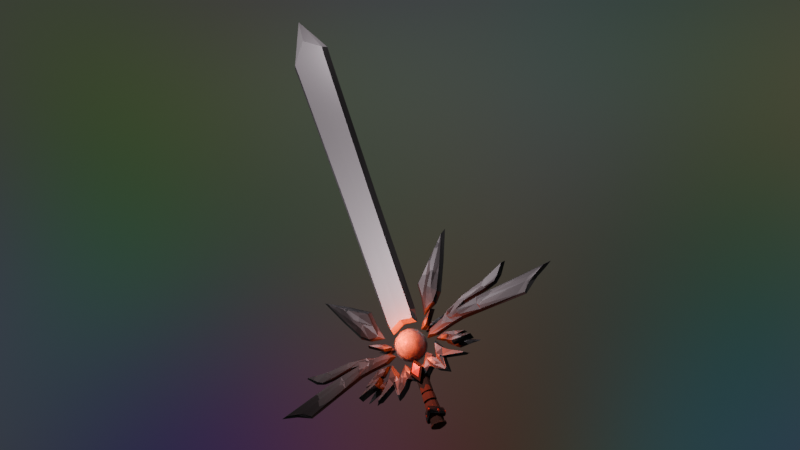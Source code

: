 # Source: sword.blend  (saved by Blender 4.4.32; exported with 4.5.12 LTS)
import bpy
from mathutils import Matrix  # noqa: F401  (used for matrix-valued properties, if any)

bpy.ops.wm.read_factory_settings(use_empty=True)
scene = bpy.context.scene
scene.name = 'Scene'

# ---- collections
col_collection = bpy.data.collections.new('Collection'); scene.collection.children.link(col_collection)

# ---- materials (node trees are filled in below, after node groups)
mat_base = bpy.data.materials.new('base')
mat_material_004 = bpy.data.materials.new('Material.004')
mat_material_005 = bpy.data.materials.new('Material.005')
mat_material_003 = bpy.data.materials.new('Material.003')
mat_material_001 = bpy.data.materials.new('Material.001')
mat_sword = bpy.data.materials.new('sword')
mat_smoke_domain_material = bpy.data.materials.new('Smoke Domain Material')

# ---- material node trees
mat_base.use_nodes = True; mat_base.node_tree.nodes.clear()
_N = mat_base.node_tree.nodes; _L = mat_base.node_tree.links
n0 = _N.new('ShaderNodeBsdfPrincipled'); n0.name = 'Principled BSDF'; n0.location = (10, 300)
n0.inputs[0].default_value = (0.09355, 0.03503, 0.02323, 1.0)
n0.inputs[1].default_value = 0.4273
n0.inputs[2].default_value = 1.0
n1 = _N.new('ShaderNodeOutputMaterial'); n1.name = 'Material Output'; n1.location = (300, 300)
_L.new(n0.outputs[0], n1.inputs[0])
n1.is_active_output = True
mat_material_004.use_nodes = True; mat_material_004.node_tree.nodes.clear()
_N = mat_material_004.node_tree.nodes; _L = mat_material_004.node_tree.links
n0 = _N.new('ShaderNodeBsdfPrincipled'); n0.name = 'Principled BSDF'; n0.location = (10, 300)
n0.inputs[0].default_value = (0.0, 0.0, 0.0, 1.0)
n0.inputs[2].default_value = 1.0
n1 = _N.new('ShaderNodeOutputMaterial'); n1.name = 'Material Output'; n1.location = (300, 300)
_L.new(n0.outputs[0], n1.inputs[0])
n1.is_active_output = True
mat_material_005.use_nodes = True; mat_material_005.node_tree.nodes.clear()
_N = mat_material_005.node_tree.nodes; _L = mat_material_005.node_tree.links
n0 = _N.new('ShaderNodeBsdfPrincipled'); n0.name = 'Principled BSDF'; n0.location = (10, 300)
n0.inputs[0].default_value = (0.3132, 0.0149, 0.001172, 1.0)
n1 = _N.new('ShaderNodeOutputMaterial'); n1.name = 'Material Output'; n1.location = (300, 300)
_L.new(n0.outputs[0], n1.inputs[0])
n1.is_active_output = True
mat_material_003.use_nodes = True; mat_material_003.node_tree.nodes.clear()
_N = mat_material_003.node_tree.nodes; _L = mat_material_003.node_tree.links
n0 = _N.new('ShaderNodeBsdfPrincipled'); n0.name = 'Principled BSDF'; n0.location = (-59, 299)
n0.inputs[1].default_value = 0.6455
n0.inputs[2].default_value = 0.5273
n1 = _N.new('ShaderNodeOutputMaterial'); n1.name = 'Material Output'; n1.location = (300, 300)
n2 = _N.new('ShaderNodeValToRGB'); n2.name = 'Color Ramp'; n2.location = (-402, 272)
while len(n2.color_ramp.elements) > 1: n2.color_ramp.elements.remove(n2.color_ramp.elements[-1])
n2.color_ramp.elements[0].position = 0.2318; n2.color_ramp.elements[0].color = (0.03356, 0.03356, 0.03356, 1.0)
_e = n2.color_ramp.elements.new(1.0); _e.color = (0.1139, 0.1139, 0.1139, 1.0)
n3 = _N.new('ShaderNodeTexVoronoi'); n3.name = 'Voronoi Texture'; n3.location = (-645, 262)
n3.inputs[2].default_value = -2.2
n3.inputs[4].default_value = 0.4417
n4 = _N.new('ShaderNodeTexCoord'); n4.name = 'Texture Coordinate'; n4.location = (-887, 200)
_L.new(n0.outputs[0], n1.inputs[0])
_L.new(n2.outputs[0], n0.inputs[0])
_L.new(n4.outputs[0], n3.inputs[0])
_L.new(n3.outputs[1], n2.inputs[0])
n1.is_active_output = True
mat_material_001.use_nodes = True; mat_material_001.node_tree.nodes.clear()
_N = mat_material_001.node_tree.nodes; _L = mat_material_001.node_tree.links
n0 = _N.new('ShaderNodeBsdfPrincipled'); n0.name = 'Principled BSDF'; n0.location = (26, 450)
n0.inputs[1].default_value = 1.0
n0.inputs[2].default_value = 0.3455
n0.inputs[28].default_value = 8.4
n1 = _N.new('ShaderNodeOutputMaterial'); n1.name = 'Material Output'; n1.location = (305, 300)
n2 = _N.new('ShaderNodeTexNoise'); n2.name = 'Noise Texture'; n2.location = (-445, 279)
n2.inputs[2].default_value = 17.6
n2.inputs[3].default_value = 3.7
n2.inputs[4].default_value = 0.0
n2.inputs[5].default_value = 2.5
n3 = _N.new('ShaderNodeValToRGB'); n3.name = 'Color Ramp'; n3.location = (-265, 266)
while len(n3.color_ramp.elements) > 1: n3.color_ramp.elements.remove(n3.color_ramp.elements[-1])
n3.color_ramp.elements[0].position = 0.2409; n3.color_ramp.elements[0].color = (0.0, 0.0, 0.0, 1.0)
_e = n3.color_ramp.elements.new(0.4591); _e.color = (0.01101, 0.001024, 0.0008499, 1.0)
_e = n3.color_ramp.elements.new(0.6545); _e.color = (0.03624, 0.001526, 0.0, 1.0)
_L.new(n0.outputs[0], n1.inputs[0])
_L.new(n2.outputs[0], n3.inputs[0])
_L.new(n3.outputs[0], n0.inputs[27])
_L.new(n3.outputs[0], n0.inputs[0])
n1.is_active_output = True
mat_sword.use_nodes = True; mat_sword.node_tree.nodes.clear()
_N = mat_sword.node_tree.nodes; _L = mat_sword.node_tree.links
n0 = _N.new('ShaderNodeBsdfPrincipled'); n0.name = 'Principled BSDF'; n0.location = (10, 300)
n0.inputs[1].default_value = 0.55
n0.inputs[2].default_value = 0.4864
n1 = _N.new('ShaderNodeOutputMaterial'); n1.name = 'Material Output'; n1.location = (300, 300)
n2 = _N.new('ShaderNodeTexGabor'); n2.name = 'Gabor Texture'; n2.location = (-534, 295)
n2.gabor_type = '3D'
n2.inputs[1].default_value = 0.7
n2.inputs[2].default_value = 1.4
n3 = _N.new('ShaderNodeValToRGB'); n3.name = 'Color Ramp'; n3.location = (-300, 326)
while len(n3.color_ramp.elements) > 1: n3.color_ramp.elements.remove(n3.color_ramp.elements[-1])
n3.color_ramp.elements[0].position = 0.2273; n3.color_ramp.elements[0].color = (0.01189, 0.01189, 0.01189, 1.0)
_e = n3.color_ramp.elements.new(1.0); _e.color = (0.6553, 0.6553, 0.6553, 1.0)
n4 = _N.new('ShaderNodeTexCoord'); n4.name = 'Texture Coordinate'; n4.location = (-843, 211)
_L.new(n0.outputs[0], n1.inputs[0])
_L.new(n3.outputs[0], n0.inputs[0])
_L.new(n2.outputs[0], n3.inputs[0])
_L.new(n4.outputs[6], n2.inputs[0])
n1.is_active_output = True
mat_smoke_domain_material.use_nodes = True; mat_smoke_domain_material.node_tree.nodes.clear()
_N = mat_smoke_domain_material.node_tree.nodes; _L = mat_smoke_domain_material.node_tree.links
n0 = _N.new('ShaderNodeOutputMaterial'); n0.name = 'Material Output'; n0.location = (1200, 150)
n1 = _N.new('ShaderNodeVolumePrincipled'); n1.name = 'Principled Volume'; n1.location = (800, 150)
n1.inputs[2].default_value = 5.0
_L.new(n1.outputs[0], n0.inputs[1])
n0.is_active_output = True

# ---- world
world_world = bpy.data.worlds.new('World'); scene.world = world_world
world_world.use_nodes = True; world_world.node_tree.nodes.clear()
_N = world_world.node_tree.nodes; _L = world_world.node_tree.links
n0 = _N.new('ShaderNodeOutputWorld'); n0.name = 'World Output'; n0.location = (300, 300)
n1 = _N.new('ShaderNodeBackground'); n1.name = 'Background'; n1.location = (10, 300)
n1.inputs[1].default_value = 0.1
n2 = _N.new('ShaderNodeTexNoise'); n2.name = 'Noise Texture'; n2.location = (-190, 280)
n2.inputs[2].default_value = 3.2
n2.inputs[4].default_value = 0.0
n2.inputs[5].default_value = 3.6
n2.inputs[8].default_value = 0.1
_L.new(n1.outputs[0], n0.inputs[0])
_L.new(n2.outputs[1], n1.inputs[0])
n0.is_active_output = True
world_world.color = (0.05088, 0.05088, 0.05088)
world_world.sun_shadow_jitter_overblur = 0.0

# ---- cameras
cam_camera = bpy.data.cameras.new('Camera')
cam_camera.ortho_scale = 7.314

# ---- lights
light_light = bpy.data.lights.new('Light', 'POINT')
light_light.color = (1.0, 0.08707, 0.009128)
light_light.energy = 1e+04
light_light.shadow_soft_size = 0.1
light_light_001 = bpy.data.lights.new('Light.001', 'POINT')
light_light_001.color = (1.0, 0.8599, 0.9502)
light_light_001.energy = 1e+04
light_light_001.shadow_soft_size = 0.1
light_light_002 = bpy.data.lights.new('Light.002', 'POINT')
light_light_002.color = (1.0, 0.8823, 0.9696)
light_light_002.energy = 5e+04
light_light_002.shadow_soft_size = 0.1

# ---- meshes
me_cylinder = bpy.data.meshes.new('Cylinder')
me_cylinder.from_pydata([(0.0, 0.8209, -0.6631), (0.0, 0.7346, 0.9786), (0.4894, 0.7109, -0.6631), (0.4463, 0.6362, 0.9786), (0.7899, 0.4104, -0.6631), (0.7152, 0.3673, 0.9786), (0.8999, -9.184e-10, -0.6631), (0.8136, -1.347e-09, 0.9786), (0.7899, -0.4104, -0.6631), (0.7152, -0.3673, 0.9786), (0.4894, -0.7109, -0.6631), (0.4463, -0.6362, 0.9786), (0.0, -0.8209, -0.6631), (0.0, -0.7346, 0.9786), (0.0, 0.5692, 0.9786), (0.3636, 0.493, 0.9786), (0.572, 0.2846, 0.9786), (0.6482, -1.25e-09, 0.9786), (0.572, -0.2846, 0.9786), (0.3636, -0.493, 0.9786), (0.0, -0.5692, 0.9786), (0.0, 0.5692, 1.278), (0.3636, 0.493, 1.278), (0.572, 0.2846, 1.278), (0.6482, -1.25e-09, 1.278), (0.572, -0.2846, 1.278), (0.3636, -0.493, 1.278), (0.0, -0.5692, 1.278), (0.0, 0.7402, 1.278), (0.4491, 0.641, 1.278), (0.72, 0.3701, 1.278), (0.8192, -8.577e-10, 1.278), (0.72, -0.3701, 1.278), (0.4491, -0.641, 1.278), (0.0, -0.7402, 1.278), (0.0, 0.6891, 2.199), (0.4235, 0.5967, 2.199), (0.6757, 0.3445, 2.199), (0.7681, -5.804e-10, 2.199), (0.6757, -0.3445, 2.199), (0.4235, -0.5967, 2.199), (0.0, -0.6891, 2.199), (0.0, 0.5598, 2.199), (0.3589, 0.4848, 2.199), (0.5638, 0.2799, 2.199), (0.6388, 1.209e-10, 2.199), (0.5638, -0.2799, 2.199), (0.3589, -0.4848, 2.199), (0.0, -0.5598, 2.199), (0.0, 0.5598, 2.415), (0.3589, 0.4848, 2.415), (0.5638, 0.2799, 2.415), (0.6388, 1.209e-10, 2.415), (0.5638, -0.2799, 2.415), (0.3589, -0.4848, 2.415), (0.0, -0.5598, 2.415), (0.0, 0.6738, 2.415), (0.4159, 0.5835, 2.415), (0.6625, 0.3369, 2.415), (0.7528, -4.973e-10, 2.415), (0.6625, -0.3369, 2.415), (0.4159, -0.5835, 2.415), (0.0, -0.6738, 2.415), (0.0, 0.6738, 3.939), (0.4159, 0.5835, 4.094), (0.6625, 0.3369, 4.219), (0.7528, -4.973e-10, 5.091), (0.6625, -0.3369, 5.041), (0.4159, -0.5835, 4.916), (0.0, -0.6738, 4.761), (0.0, -9.184e-10, 3.939), (0.0, 0.6603, -1.758), (0.4959, 0.5719, -1.758), (0.7342, 0.3302, -1.758), (0.8214, -9.184e-10, -1.758), (0.7342, -0.3302, -1.758), (0.4959, -0.5719, -1.758), (0.0, -0.6603, -1.758), (0.0, -0.9438, -1.874), (0.3955, -0.8173, -1.874), (0.8443, -0.4719, -1.874), (1.009, -9.184e-10, -1.874), (0.8443, 0.4719, -1.874), (0.3955, 0.8173, -1.874), (0.0, 0.9438, -1.874), (0.0, -0.9438, -2.058), (0.3955, -0.8173, -2.058), (0.8443, -0.4719, -2.058), (1.009, -9.184e-10, -2.058), (0.8443, 0.4719, -2.058), (0.3955, 0.8173, -2.058), (0.0, 0.9438, -2.058), (0.0, -9.184e-10, -2.512)], [], [(0, 1, 3, 2), (2, 3, 5, 4), (4, 5, 7, 6), (6, 7, 9, 8), (8, 9, 11, 10), (10, 11, 13, 12), (11, 9, 18, 19), (17, 16, 23, 24), (9, 7, 17, 18), (3, 1, 14, 15), (7, 5, 16, 17), (5, 3, 15, 16), (13, 11, 19, 20), (27, 26, 33, 34), (18, 17, 24, 25), (15, 14, 21, 22), (19, 18, 25, 26), (16, 15, 22, 23), (20, 19, 26, 27), (34, 33, 40, 41), (24, 23, 30, 31), (25, 24, 31, 32), (22, 21, 28, 29), (26, 25, 32, 33), (23, 22, 29, 30), (31, 30, 37, 38), (32, 31, 38, 39), (29, 28, 35, 36), (33, 32, 39, 40), (30, 29, 36, 37), (44, 43, 50, 51), (41, 40, 47, 48), (38, 37, 44, 45), (39, 38, 45, 46), (36, 35, 42, 43), (40, 39, 46, 47), (37, 36, 43, 44), (48, 47, 54, 55), (45, 44, 51, 52), (46, 45, 52, 53), (43, 42, 49, 50), (47, 46, 53, 54), (61, 60, 67, 68), (51, 50, 57, 58), (55, 54, 61, 62), (52, 51, 58, 59), (53, 52, 59, 60), (50, 49, 56, 57), (54, 53, 60, 61), (58, 57, 64, 65), (62, 61, 68, 69), (59, 58, 65, 66), (60, 59, 66, 67), (57, 56, 63, 64), (67, 66, 70, 69, 68), (63, 70, 66, 65, 64), (6, 8, 75, 74), (2, 4, 73, 72), (8, 10, 76, 75), (0, 2, 72, 71), (4, 6, 74, 73), (10, 12, 77, 76), (75, 76, 79, 80), (74, 75, 80, 81), (71, 72, 83, 84), (72, 73, 82, 83), (76, 77, 78, 79), (73, 74, 81, 82), (81, 80, 87, 88), (79, 78, 85, 86), (84, 83, 90, 91), (82, 81, 88, 89), (80, 79, 86, 87), (83, 82, 89, 90), (90, 89, 92), (88, 87, 92), (86, 85, 92), (91, 90, 92), (89, 88, 92), (87, 86, 92)])
_uv = me_cylinder.uv_layers.new(name='UVMap')
_uv.uv.foreach_set('vector', [1.0, 0.5, 1.0, 1.0, 0.9167, 1.0, 0.9167, 0.5, 0.9167, 0.5, 0.9167, 1.0, 0.8333, 1.0, 0.8333, 0.5, 0.8333, 0.5, 0.8333, 1.0, 0.75, 1.0, 0.75, 0.5, 0.75, 0.5, 0.75, 1.0, 0.6667, 1.0, 0.6667, 0.5, 0.6667, 0.5, 0.6667, 1.0, 0.5833, 1.0, 0.5833, 0.5, 0.5833, 0.5, 0.5833, 1.0, 0.5, 1.0, 0.5, 0.5, 0.5833, 1.0, 0.6667, 1.0, 0.6667, 1.0, 0.5833, 1.0, 0.75, 1.0, 0.8333, 1.0, 0.8333, 1.0, 0.75, 1.0, 0.6667, 1.0, 0.75, 1.0, 0.75, 1.0, 0.6667, 1.0, 0.9167, 1.0, 1.0, 1.0, 1.0, 1.0, 0.9167, 1.0, 0.75, 1.0, 0.8333, 1.0, 0.8333, 1.0, 0.75, 1.0, 0.8333, 1.0, 0.9167, 1.0, 0.9167, 1.0, 0.8333, 1.0, 0.5, 1.0, 0.5833, 1.0, 0.5833, 1.0, 0.5, 1.0, 0.5, 1.0, 0.5833, 1.0, 0.5833, 1.0, 0.5, 1.0, 0.6667, 1.0, 0.75, 1.0, 0.75, 1.0, 0.6667, 1.0, 0.9167, 1.0, 1.0, 1.0, 1.0, 1.0, 0.9167, 1.0, 0.5833, 1.0, 0.6667, 1.0, 0.6667, 1.0, 0.5833, 1.0, 0.8333, 1.0, 0.9167, 1.0, 0.9167, 1.0, 0.8333, 1.0, 0.5, 1.0, 0.5833, 1.0, 0.5833, 1.0, 0.5, 1.0, 0.5, 1.0, 0.5833, 1.0, 0.5833, 1.0, 0.5, 1.0, 0.75, 1.0, 0.8333, 1.0, 0.8333, 1.0, 0.75, 1.0, 0.6667, 1.0, 0.75, 1.0, 0.75, 1.0, 0.6667, 1.0, 0.9167, 1.0, 1.0, 1.0, 1.0, 1.0, 0.9167, 1.0, 0.5833, 1.0, 0.6667, 1.0, 0.6667, 1.0, 0.5833, 1.0, 0.8333, 1.0, 0.9167, 1.0, 0.9167, 1.0, 0.8333, 1.0, 0.75, 1.0, 0.8333, 1.0, 0.8333, 1.0, 0.75, 1.0, 0.6667, 1.0, 0.75, 1.0, 0.75, 1.0, 0.6667, 1.0, 0.9167, 1.0, 1.0, 1.0, 1.0, 1.0, 0.9167, 1.0, 0.5833, 1.0, 0.6667, 1.0, 0.6667, 1.0, 0.5833, 1.0, 0.8333, 1.0, 0.9167, 1.0, 0.9167, 1.0, 0.8333, 1.0, 0.8333, 1.0, 0.9167, 1.0, 0.9167, 1.0, 0.8333, 1.0, 0.5, 1.0, 0.5833, 1.0, 0.5833, 1.0, 0.5, 1.0, 0.75, 1.0, 0.8333, 1.0, 0.8333, 1.0, 0.75, 1.0, 0.6667, 1.0, 0.75, 1.0, 0.75, 1.0, 0.6667, 1.0, 0.9167, 1.0, 1.0, 1.0, 1.0, 1.0, 0.9167, 1.0, 0.5833, 1.0, 0.6667, 1.0, 0.6667, 1.0, 0.5833, 1.0, 0.8333, 1.0, 0.9167, 1.0, 0.9167, 1.0, 0.8333, 1.0, 0.5, 1.0, 0.5833, 1.0, 0.5833, 1.0, 0.5, 1.0, 0.75, 1.0, 0.8333, 1.0, 0.8333, 1.0, 0.75, 1.0, 0.6667, 1.0, 0.75, 1.0, 0.75, 1.0, 0.6667, 1.0, 0.9167, 1.0, 1.0, 1.0, 1.0, 1.0, 0.9167, 1.0, 0.5833, 1.0, 0.6667, 1.0, 0.6667, 1.0, 0.5833, 1.0, 0.5833, 1.0, 0.6667, 1.0, 0.6667, 1.0, 0.5833, 1.0, 0.8333, 1.0, 0.9167, 1.0, 0.9167, 1.0, 0.8333, 1.0, 0.5, 1.0, 0.5833, 1.0, 0.5833, 1.0, 0.5, 1.0, 0.75, 1.0, 0.8333, 1.0, 0.8333, 1.0, 0.75, 1.0, 0.6667, 1.0, 0.75, 1.0, 0.75, 1.0, 0.6667, 1.0, 0.9167, 1.0, 1.0, 1.0, 1.0, 1.0, 0.9167, 1.0, 0.5833, 1.0, 0.6667, 1.0, 0.6667, 1.0, 0.5833, 1.0, 0.8333, 1.0, 0.9167, 1.0, 0.9167, 1.0, 0.8333, 1.0, 0.5, 1.0, 0.5833, 1.0, 0.5833, 1.0, 0.5, 1.0, 0.75, 1.0, 0.8333, 1.0, 0.8333, 1.0, 0.75, 1.0, 0.6667, 1.0, 0.75, 1.0, 0.75, 1.0, 0.6667, 1.0, 0.9167, 1.0, 1.0, 1.0, 1.0, 1.0, 0.9167, 1.0, 0.6667, 1.0, 0.75, 1.0, 0.0, 0.0, 0.5, 1.0, 0.5833, 1.0, 1.0, 1.0, 0.0, 0.0, 0.75, 1.0, 0.8333, 1.0, 0.9167, 1.0, 0.75, 0.5, 0.6667, 0.5, 0.6667, 0.5, 0.75, 0.5, 0.9167, 0.5, 0.8333, 0.5, 0.8333, 0.5, 0.9167, 0.5, 0.6667, 0.5, 0.5833, 0.5, 0.5833, 0.5, 0.6667, 0.5, 1.0, 0.5, 0.9167, 0.5, 0.9167, 0.5, 1.0, 0.5, 0.8333, 0.5, 0.75, 0.5, 0.75, 0.5, 0.8333, 0.5, 0.5833, 0.5, 0.5, 0.5, 0.5, 0.5, 0.5833, 0.5, 0.6667, 0.5, 0.5833, 0.5, 0.5833, 0.5, 0.6667, 0.5, 0.75, 0.5, 0.6667, 0.5, 0.6667, 0.5, 0.75, 0.5, 1.0, 0.5, 0.9167, 0.5, 0.9167, 0.5, 1.0, 0.5, 0.9167, 0.5, 0.8333, 0.5, 0.8333, 0.5, 0.9167, 0.5, 0.5833, 0.5, 0.5, 0.5, 0.5, 0.5, 0.5833, 0.5, 0.8333, 0.5, 0.75, 0.5, 0.75, 0.5, 0.8333, 0.5, 0.75, 0.5, 0.6667, 0.5, 0.6667, 0.5, 0.75, 0.5, 0.5833, 0.5, 0.5, 0.5, 0.5, 0.5, 0.5833, 0.5, 1.0, 0.5, 0.9167, 0.5, 0.9167, 0.5, 1.0, 0.5, 0.8333, 0.5, 0.75, 0.5, 0.75, 0.5, 0.8333, 0.5, 0.6667, 0.5, 0.5833, 0.5, 0.5833, 0.5, 0.6667, 0.5, 0.9167, 0.5, 0.8333, 0.5, 0.8333, 0.5, 0.9167, 0.5, 0.9167, 0.5, 0.8333, 0.5, 0.9167, 0.5, 0.75, 0.5, 0.6667, 0.5, 0.75, 0.5, 0.5833, 0.5, 0.5, 0.5, 0.5833, 0.5, 1.0, 0.5, 0.9167, 0.5, 1.0, 0.5, 0.8333, 0.5, 0.75, 0.5, 0.8333, 0.5, 0.6667, 0.5, 0.5833, 0.5, 0.6667, 0.5])
me_cylinder.materials.append(mat_base)
me_cylinder.update()
me_cube_001 = bpy.data.meshes.new('Cube.001')
me_cube_001.from_pydata([(1.526e-08, -0.9996, 0.8634), (1.526e-08, -1.202, -0.9608), (0.4773, -1.245, 0.02863), (1.011e-08, -1.202, 0.6462), (1.011e-08, -1.202, -0.5889), (0.3162, -1.202, 0.02863), (0.0, -5.96e-08, 1.134), (0.0, 5.96e-08, -0.9608), (0.4773, 2.98e-07, 0.02863), (1.011e-08, -1.253, 0.6462), (1.011e-08, -1.253, -0.5889), (0.3162, -1.296, 0.02863), (8.311e-09, -1.253, 0.5364), (8.311e-09, -1.253, -0.4791), (0.26, -1.296, 0.02863), (8.311e-09, -1.355, 0.02863), (0.0, 0.0, 0.0)], [(16, 7), (6, 16)], [(7, 8, 2, 1), (1, 2, 5, 4), (8, 6, 0, 2), (5, 3, 9, 11), (2, 0, 3, 5), (4, 5, 11, 10), (11, 9, 12, 14), (10, 11, 14, 13), (12, 15, 13, 14)])
me_cube_001.polygons.foreach_set('material_index', [0, 0, 0, 1, 0, 1, 1, 1, 1])
_uv = me_cube_001.uv_layers.new(name='UVMap')
_uv.uv.foreach_set('vector', [0.375, 0.625, 0.625, 0.625, 0.625, 0.75, 0.375, 0.75, 0.375, 0.75, 0.625, 0.75, 0.625, 0.75, 0.375, 0.75, 0.625, 0.625, 0.875, 0.625, 0.875, 0.75, 0.625, 0.75, 0.625, 0.75, 0.875, 0.75, 0.875, 0.75, 0.625, 0.75, 0.625, 0.75, 0.875, 0.75, 0.875, 0.75, 0.625, 0.75, 0.375, 0.75, 0.625, 0.75, 0.625, 0.75, 0.375, 0.75, 0.625, 0.75, 0.875, 0.75, 0.875, 0.75, 0.625, 0.75, 0.375, 0.75, 0.625, 0.75, 0.625, 0.75, 0.375, 0.75, 0.625, 1.0, 0.5, 0.875, 0.375, 0.75, 0.625, 0.75])
me_cube_001.materials.append(mat_material_004)
me_cube_001.materials.append(mat_material_005)
me_cube_001.update()
me_cube_002 = bpy.data.meshes.new('Cube.002')
me_cube_002.from_pydata([(0.9209, -0.5491, 5.752), (0.9434, -0.5491, 6.91), (2.343, -0.5491, 5.593), (2.288, -0.5491, 7.293), (3.632, -0.4942, 6.673), (2.939, -0.5491, 7.476), (0.0, -0.5491, 5.816), (0.0, -0.5491, 6.876), (3.251, -0.5491, 8.709), (1.571, -0.5491, 7.485), (2.815, -0.5491, 6.838), (0.9321, -0.7676, 6.331), (0.0, -0.5491, 6.338), (1.641, -0.5491, 6.936), (3.217, -0.5491, 5.803), (0.9209, -0.0008027, 5.752), (0.9434, -0.0008027, 7.401), (2.343, -0.0008027, 5.593), (2.288, -0.0008027, 7.784), (3.804, 0.0, 6.449), (2.668, -0.0008026, 7.661), (0.0, 0.0, 6.989), (0.0, 0.0, 5.824), (6.86, 0.0, 5.386), (3.251, -0.0008027, 9.215), (1.712, -0.0008027, 6.573), (1.571, -0.0008027, 8.492), (3.784, -0.0008027, 4.475), (2.815, -0.0008027, 6.655), (4.194, -0.0008029, 7.329), (1.712, -0.4648, 6.416), (1.59, -0.5491, 6.289), (1.692, -0.5491, 6.542), (1.809, -0.5491, 6.265), (6.55, -0.196, 5.572), (6.217, -0.5491, 5.69), (6.267, -0.5491, 5.783), (3.323, -0.5491, 4.96), (3.492, -0.5491, 5.097), (3.598, -0.5491, 5.121), (3.71, -0.2482, 4.607), (4.477, -0.5491, 7.118), (3.995, -0.5491, 7.62), (4.194, -0.196, 7.329), (2.304, -0.7188, 6.796), (2.603, -0.7188, 6.238), (2.327, -0.7188, 6.09), (2.031, -0.7188, 6.651), (3.022, -0.699, 7.355), (3.422, -0.699, 6.773), (3.221, -0.699, 6.711)], [], [(12, 7, 1, 11), (21, 16, 1, 7), (0, 11, 13, 32, 31), (14, 10, 5, 48, 50), (39, 38, 14, 50, 49, 4), (15, 22, 6, 0), (11, 1, 9, 13), (25, 30, 33, 2, 17), (43, 42, 8, 24, 29), (33, 32, 13, 47, 46, 2), (19, 4, 35, 34, 23), (2, 46, 45, 14, 38, 37), (27, 40, 39, 4, 19), (17, 2, 37, 40, 27), (15, 0, 31, 30, 25), (6, 12, 11, 0), (45, 44, 3, 10, 14), (3, 18, 28, 10), (1, 16, 26, 9), (10, 28, 20, 5), (5, 20, 24, 8), (9, 26, 18, 3), (30, 31, 32, 33), (13, 9, 3, 44, 47), (34, 35, 36), (37, 38, 39, 40), (41, 42, 43), (44, 45, 46, 47), (48, 49, 50), (23, 34, 36, 41, 43, 29), (8, 42, 48, 5), (48, 42, 4, 49), (41, 4, 42), (36, 35, 4, 41)])
_uv = me_cube_002.uv_layers.new(name='UVMap')
_uv.uv.foreach_set('vector', [0.5, 0.875, 0.625, 0.875, 0.625, 1.0, 0.5, 1.0, 0.75, 0.625, 0.875, 0.625, 0.875, 0.75, 0.75, 0.75, 0.375, 1.0, 0.5, 1.0, 0.5, 1.0, 0.4103, 1.0, 0.375, 1.0, 0.5, 1.0, 0.625, 1.0, 0.625, 1.0, 0.5883, 1.0, 0.5, 1.0, 0.375, 1.0, 0.4148, 1.0, 0.5, 1.0, 0.5, 1.0, 0.4117, 1.0, 0.375, 1.0, 0.125, 0.625, 0.25, 0.625, 0.25, 0.75, 0.125, 0.75, 0.5, 1.0, 0.625, 1.0, 0.625, 1.0, 0.5, 1.0, 0.125, 0.625, 0.125, 0.7308, 0.125, 0.75, 0.125, 0.75, 0.125, 0.625, 0.375, 0.08049, 0.4278, 0.0, 0.625, 0.0, 0.625, 0.125, 0.375, 0.125, 0.375, 1.0, 0.4103, 1.0, 0.5, 1.0, 0.5, 1.0, 0.4481, 1.0, 0.375, 1.0, 0.125, 0.625, 0.125, 0.75, 0.125, 0.75, 0.125, 0.6695, 0.125, 0.625, 0.375, 1.0, 0.4481, 1.0, 0.5, 1.0, 0.5, 1.0, 0.4148, 1.0, 0.375, 1.0, 0.125, 0.625, 0.125, 0.6814, 0.125, 0.75, 0.125, 0.75, 0.125, 0.625, 0.125, 0.625, 0.125, 0.75, 0.125, 0.75, 0.125, 0.6814, 0.125, 0.625, 0.125, 0.625, 0.125, 0.75, 0.125, 0.75, 0.125, 0.7308, 0.125, 0.625, 0.375, 0.875, 0.5, 0.875, 0.5, 1.0, 0.375, 1.0, 0.5, 1.0, 0.5519, 1.0, 0.625, 1.0, 0.625, 1.0, 0.5, 1.0, 0.875, 0.75, 0.875, 0.625, 0.875, 0.625, 0.875, 0.75, 0.875, 0.75, 0.875, 0.625, 0.875, 0.625, 0.875, 0.75, 0.875, 0.75, 0.875, 0.625, 0.875, 0.625, 0.875, 0.75, 0.875, 0.75, 0.875, 0.625, 0.875, 0.625, 0.875, 0.75, 0.875, 0.75, 0.875, 0.625, 0.875, 0.625, 0.875, 0.75, 0.125, 0.7308, 0.125, 0.75, 0.4103, 1.0, 0.375, 1.0, 0.5, 1.0, 0.625, 1.0, 0.625, 1.0, 0.5519, 1.0, 0.5, 1.0, 0.125, 0.6695, 0.125, 0.75, 0.155, 0.6599, 0.125, 0.75, 0.4148, 1.0, 0.375, 1.0, 0.125, 0.6814, 0.125, 0.75, 0.4806, 0.1584, 0.375, 0.08049, 0.5519, 1.0, 0.5, 1.0, 0.4481, 1.0, 0.5, 1.0, 0.5883, 1.0, 0.2351, 0.75, 0.5, 1.0, 0.125, 0.625, 0.125, 0.6695, 0.125, 0.75, 0.125, 0.75, 0.125, 0.6695, 0.125, 0.625, 0.625, 0.0, 0.4278, 0.0, 0.5883, 1.0, 0.625, 1.0, 0.5883, 1.0, 0.4278, 0.0, 0.375, 1.0, 0.4117, 1.0, 0.125, 0.75, 0.375, 1.0, 0.4278, 0.0, 0.125, 0.75, 0.125, 0.75, 0.375, 1.0, 0.125, 0.75])
me_cube_002.materials.append(mat_material_003)
me_cube_002.update()
me_cube = bpy.data.meshes.new('Cube')
me_cube.from_pydata([(-2.384, -1.0, -2.327), (-0.4433, -1.0, 0.4433), (0.4433, -1.0, -0.4433), (1.0, -1.0, 1.0), (-0.9704, -1.0, -1.385), (0.2784, -1.0, 0.7216), (-1.414, -1.0, -0.9421), (0.7216, -1.0, 0.2784), (-0.346, -1.427, -0.3318), (-2.384, -5.96e-08, -2.327), (-0.5554, 4.612e-09, 0.5554), (0.5554, -4.612e-09, -0.5554), (1.347, 0.1869, 1.35), (0.1393, -0.03316, 0.9522), (-0.9704, 0.0, -1.385), (0.8362, 0.00986, 0.2614), (-1.414, 0.0, -0.9421)], [], [(15, 12, 3, 7), (8, 5, 1, 6), (14, 11, 2, 4), (13, 10, 1, 5), (12, 13, 5, 3), (9, 14, 4, 0), (7, 3, 5, 8), (2, 7, 8, 4), (4, 8, 6, 0), (11, 15, 7, 2), (0, 6, 16, 9), (6, 1, 10, 16)])
_uv = me_cube.uv_layers.new(name='UVMap')
_uv.uv.foreach_set('vector', [0.5, 0.625, 0.625, 0.625, 0.625, 0.75, 0.5, 0.75, 0.5, 0.875, 0.625, 0.875, 0.625, 1.0, 0.5, 1.0, 0.25, 0.625, 0.375, 0.625, 0.375, 0.75, 0.25, 0.75, 0.75, 0.625, 0.875, 0.625, 0.875, 0.75, 0.75, 0.75, 0.625, 0.625, 0.75, 0.625, 0.75, 0.75, 0.625, 0.75, 0.125, 0.625, 0.25, 0.625, 0.25, 0.75, 0.125, 0.75, 0.5, 0.75, 0.625, 0.75, 0.625, 0.875, 0.5, 0.875, 0.375, 0.75, 0.5, 0.75, 0.5, 0.875, 0.375, 0.875, 0.375, 0.875, 0.5, 0.875, 0.5, 1.0, 0.375, 1.0, 0.375, 0.625, 0.5, 0.625, 0.5, 0.75, 0.375, 0.75, 0.375, 0.0, 0.5, 0.0, 0.5, 0.125, 0.375, 0.125, 0.5, 0.0, 0.625, 0.0, 0.625, 0.125, 0.5, 0.125])
me_cube.materials.append(mat_material_003)
me_cube.update()
me_cube_003 = bpy.data.meshes.new('Cube.003')
me_cube_003.from_pydata([(-2.384, -1.0, -2.327), (-0.4433, -1.0, 0.4433), (0.4433, -1.0, -0.4433), (1.0, -1.0, 1.0), (-0.9704, -1.0, -1.385), (0.2784, -1.0, 0.7216), (-1.414, -1.0, -0.9421), (0.7216, -1.0, 0.2784), (-0.346, -1.427, -0.3318), (-2.384, -5.96e-08, -2.327), (-0.5554, 4.612e-09, 0.5554), (0.5554, -4.612e-09, -0.5554), (1.0, 0.0, 1.0), (0.2784, 0.0, 0.7216), (-0.9704, 0.0, -1.385), (0.7216, 0.0, 0.2784), (-1.414, 0.0, -0.9421)], [], [(15, 12, 3, 7), (8, 5, 1, 6), (14, 11, 2, 4), (13, 10, 1, 5), (12, 13, 5, 3), (9, 14, 4, 0), (7, 3, 5, 8), (2, 7, 8, 4), (4, 8, 6, 0), (11, 15, 7, 2), (0, 6, 16, 9), (6, 1, 10, 16)])
_uv = me_cube_003.uv_layers.new(name='UVMap')
_uv.uv.foreach_set('vector', [0.5, 0.625, 0.625, 0.625, 0.625, 0.75, 0.5, 0.75, 0.5, 0.875, 0.625, 0.875, 0.625, 1.0, 0.5, 1.0, 0.25, 0.625, 0.375, 0.625, 0.375, 0.75, 0.25, 0.75, 0.75, 0.625, 0.875, 0.625, 0.875, 0.75, 0.75, 0.75, 0.625, 0.625, 0.75, 0.625, 0.75, 0.75, 0.625, 0.75, 0.125, 0.625, 0.25, 0.625, 0.25, 0.75, 0.125, 0.75, 0.5, 0.75, 0.625, 0.75, 0.625, 0.875, 0.5, 0.875, 0.375, 0.75, 0.5, 0.75, 0.5, 0.875, 0.375, 0.875, 0.375, 0.875, 0.5, 0.875, 0.5, 1.0, 0.375, 1.0, 0.375, 0.625, 0.5, 0.625, 0.5, 0.75, 0.375, 0.75, 0.375, 0.0, 0.5, 0.0, 0.5, 0.125, 0.375, 0.125, 0.5, 0.0, 0.625, 0.0, 0.625, 0.125, 0.5, 0.125])
me_cube_003.materials.append(mat_material_003)
me_cube_003.update()
me_sphere_001 = bpy.data.meshes.new('Sphere.001')
me_sphere_001.from_pydata([(0.2789, 0.3324, 0.901), (0.5026, 0.5989, 0.6235), (0.6267, 0.7468, 0.2225), (0.6267, 0.7468, -0.2225), (0.5026, 0.5989, -0.6235), (0.2789, 0.3324, -0.901), (0.4273, 0.07534, 0.901), (0.77, 0.1358, 0.6235), (0.9601, 0.1693, 0.2225), (0.9601, 0.1693, -0.2225), (0.77, 0.1358, -0.6235), (0.4273, 0.07534, -0.901), (0.3758, -0.2169, 0.901), (0.6771, -0.3909, 0.6235), (0.8443, -0.4875, 0.2225), (0.8443, -0.4875, -0.2225), (0.6771, -0.3909, -0.6235), (0.3758, -0.2169, -0.901), (0.1484, -0.4077, 0.901), (0.2674, -0.7347, 0.6235), (0.3334, -0.9161, 0.2225), (0.3334, -0.9161, -0.2225), (0.2674, -0.7347, -0.6235), (0.1484, -0.4077, -0.901), (0.0, 0.0, 1.0), (-0.1484, -0.4077, 0.901), (-0.2674, -0.7347, 0.6235), (-0.3334, -0.9161, 0.2225), (-0.3334, -0.9161, -0.2225), (-0.2674, -0.7347, -0.6235), (-0.1484, -0.4077, -0.901), (-0.3758, -0.2169, 0.901), (-0.6771, -0.3909, 0.6235), (-0.8443, -0.4875, 0.2225), (-0.8443, -0.4875, -0.2225), (-0.6771, -0.3909, -0.6235), (-0.3758, -0.2169, -0.901), (-0.4273, 0.07534, 0.901), (-0.77, 0.1358, 0.6235), (-0.9601, 0.1693, 0.2225), (-0.9601, 0.1693, -0.2225), (-0.77, 0.1358, -0.6235), (-0.4273, 0.07534, -0.901), (0.0, 0.0, -1.0), (-0.2789, 0.3324, 0.901), (-0.5026, 0.5989, 0.6235), (-0.6267, 0.7468, 0.2225), (-0.6267, 0.7468, -0.2225), (-0.5026, 0.5989, -0.6235), (-0.2789, 0.3324, -0.901), (-7.451e-08, 0.4339, 0.901), (-8.941e-08, 0.7818, 0.6235), (-8.941e-08, 0.9749, 0.2225), (-8.941e-08, 0.9749, -0.2225), (-8.941e-08, 0.7818, -0.6235), (-7.451e-08, 0.4339, -0.901)], [], [(55, 54, 4, 5), (53, 52, 2, 3), (51, 50, 0, 1), (43, 55, 5), (54, 53, 3, 4), (52, 51, 1, 2), (50, 24, 0), (5, 4, 10, 11), (3, 2, 8, 9), (1, 0, 6, 7), (43, 5, 11), (4, 3, 9, 10), (2, 1, 7, 8), (0, 24, 6), (11, 10, 16, 17), (9, 8, 14, 15), (7, 6, 12, 13), (43, 11, 17), (10, 9, 15, 16), (8, 7, 13, 14), (6, 24, 12), (13, 12, 18, 19), (43, 17, 23), (16, 15, 21, 22), (14, 13, 19, 20), (12, 24, 18), (17, 16, 22, 23), (15, 14, 20, 21), (43, 23, 30), (22, 21, 28, 29), (20, 19, 26, 27), (18, 24, 25), (23, 22, 29, 30), (21, 20, 27, 28), (19, 18, 25, 26), (29, 28, 34, 35), (27, 26, 32, 33), (25, 24, 31), (30, 29, 35, 36), (28, 27, 33, 34), (26, 25, 31, 32), (43, 30, 36), (31, 24, 37), (36, 35, 41, 42), (34, 33, 39, 40), (32, 31, 37, 38), (43, 36, 42), (35, 34, 40, 41), (33, 32, 38, 39), (42, 41, 48, 49), (40, 39, 46, 47), (38, 37, 44, 45), (43, 42, 49), (41, 40, 47, 48), (39, 38, 45, 46), (37, 24, 44), (47, 46, 52, 53), (45, 44, 50, 51), (43, 49, 55), (48, 47, 53, 54), (46, 45, 51, 52), (44, 24, 50), (49, 48, 54, 55)])
me_sphere_001.polygons.foreach_set('use_smooth', [True] * 63)
_uv = me_sphere_001.uv_layers.new(name='UVMap')
_uv.uv.foreach_set('vector', [0.6667, 0.1429, 0.6667, 0.2857, 0.5556, 0.2857, 0.5556, 0.1429, 0.6667, 0.4286, 0.6667, 0.5714, 0.5556, 0.5714, 0.5556, 0.4286, 0.6667, 0.7143, 0.6667, 0.8571, 0.5556, 0.8571, 0.5556, 0.7143, 0.6111, 0.0, 0.6667, 0.1429, 0.5556, 0.1429, 0.6667, 0.2857, 0.6667, 0.4286, 0.5556, 0.4286, 0.5556, 0.2857, 0.6667, 0.5714, 0.6667, 0.7143, 0.5556, 0.7143, 0.5556, 0.5714, 0.6667, 0.8571, 0.6111, 1.0, 0.5556, 0.8571, 0.5556, 0.1429, 0.5556, 0.2857, 0.4444, 0.2857, 0.4444, 0.1429, 0.5556, 0.4286, 0.5556, 0.5714, 0.4444, 0.5714, 0.4444, 0.4286, 0.5556, 0.7143, 0.5556, 0.8571, 0.4444, 0.8571, 0.4444, 0.7143, 0.5, 0.0, 0.5556, 0.1429, 0.4444, 0.1429, 0.5556, 0.2857, 0.5556, 0.4286, 0.4444, 0.4286, 0.4444, 0.2857, 0.5556, 0.5714, 0.5556, 0.7143, 0.4444, 0.7143, 0.4444, 0.5714, 0.5556, 0.8571, 0.5, 1.0, 0.4444, 0.8571, 0.4444, 0.1429, 0.4444, 0.2857, 0.3333, 0.2857, 0.3333, 0.1429, 0.4444, 0.4286, 0.4444, 0.5714, 0.3333, 0.5714, 0.3333, 0.4286, 0.4444, 0.7143, 0.4444, 0.8571, 0.3333, 0.8571, 0.3333, 0.7143, 0.3889, 0.0, 0.4444, 0.1429, 0.3333, 0.1429, 0.4444, 0.2857, 0.4444, 0.4286, 0.3333, 0.4286, 0.3333, 0.2857, 0.4444, 0.5714, 0.4444, 0.7143, 0.3333, 0.7143, 0.3333, 0.5714, 0.4444, 0.8571, 0.3889, 1.0, 0.3333, 0.8571, 0.3333, 0.7143, 0.3333, 0.8571, 0.2222, 0.8571, 0.2222, 0.7143, 0.2778, 0.0, 0.3333, 0.1429, 0.2222, 0.1429, 0.3333, 0.2857, 0.3333, 0.4286, 0.2222, 0.4286, 0.2222, 0.2857, 0.3333, 0.5714, 0.3333, 0.7143, 0.2222, 0.7143, 0.2222, 0.5714, 0.3333, 0.8571, 0.2778, 1.0, 0.2222, 0.8571, 0.3333, 0.1429, 0.3333, 0.2857, 0.2222, 0.2857, 0.2222, 0.1429, 0.3333, 0.4286, 0.3333, 0.5714, 0.2222, 0.5714, 0.2222, 0.4286, 0.1667, 0.0, 0.2222, 0.1429, 0.1111, 0.1429, 0.2222, 0.2857, 0.2222, 0.4286, 0.1111, 0.4286, 0.1111, 0.2857, 0.2222, 0.5714, 0.2222, 0.7143, 0.1111, 0.7143, 0.1111, 0.5714, 0.2222, 0.8571, 0.1667, 1.0, 0.1111, 0.8571, 0.2222, 0.1429, 0.2222, 0.2857, 0.1111, 0.2857, 0.1111, 0.1429, 0.2222, 0.4286, 0.2222, 0.5714, 0.1111, 0.5714, 0.1111, 0.4286, 0.2222, 0.7143, 0.2222, 0.8571, 0.1111, 0.8571, 0.1111, 0.7143, 0.1111, 0.2857, 0.1111, 0.4286, 0.0, 0.4286, 0.0, 0.2857, 0.1111, 0.5714, 0.1111, 0.7143, 0.0, 0.7143, 0.0, 0.5714, 0.1111, 0.8571, 0.05556, 1.0, 0.0, 0.8571, 0.1111, 0.1429, 0.1111, 0.2857, 0.0, 0.2857, 0.0, 0.1429, 0.1111, 0.4286, 0.1111, 0.5714, 0.0, 0.5714, 0.0, 0.4286, 0.1111, 0.7143, 0.1111, 0.8571, 0.0, 0.8571, 0.0, 0.7143, 0.05556, 0.0, 0.1111, 0.1429, 0.0, 0.1429, 1.0, 0.8571, 0.9444, 1.0, 0.8889, 0.8571, 1.0, 0.1429, 1.0, 0.2857, 0.8889, 0.2857, 0.8889, 0.1429, 1.0, 0.4286, 1.0, 0.5714, 0.8889, 0.5714, 0.8889, 0.4286, 1.0, 0.7143, 1.0, 0.8571, 0.8889, 0.8571, 0.8889, 0.7143, 0.9444, 0.0, 1.0, 0.1429, 0.8889, 0.1429, 1.0, 0.2857, 1.0, 0.4286, 0.8889, 0.4286, 0.8889, 0.2857, 1.0, 0.5714, 1.0, 0.7143, 0.8889, 0.7143, 0.8889, 0.5714, 0.8889, 0.1429, 0.8889, 0.2857, 0.7778, 0.2857, 0.7778, 0.1429, 0.8889, 0.4286, 0.8889, 0.5714, 0.7778, 0.5714, 0.7778, 0.4286, 0.8889, 0.7143, 0.8889, 0.8571, 0.7778, 0.8571, 0.7778, 0.7143, 0.8333, 0.0, 0.8889, 0.1429, 0.7778, 0.1429, 0.8889, 0.2857, 0.8889, 0.4286, 0.7778, 0.4286, 0.7778, 0.2857, 0.8889, 0.5714, 0.8889, 0.7143, 0.7778, 0.7143, 0.7778, 0.5714, 0.8889, 0.8571, 0.8333, 1.0, 0.7778, 0.8571, 0.7778, 0.4286, 0.7778, 0.5714, 0.6667, 0.5714, 0.6667, 0.4286, 0.7778, 0.7143, 0.7778, 0.8571, 0.6667, 0.8571, 0.6667, 0.7143, 0.7222, 0.0, 0.7778, 0.1429, 0.6667, 0.1429, 0.7778, 0.2857, 0.7778, 0.4286, 0.6667, 0.4286, 0.6667, 0.2857, 0.7778, 0.5714, 0.7778, 0.7143, 0.6667, 0.7143, 0.6667, 0.5714, 0.7778, 0.8571, 0.7222, 1.0, 0.6667, 0.8571, 0.7778, 0.1429, 0.7778, 0.2857, 0.6667, 0.2857, 0.6667, 0.1429])
me_sphere_001.materials.append(mat_material_001)
me_sphere_001.update()
me_cube_004 = bpy.data.meshes.new('Cube.004')
me_cube_004.from_pydata([(-2.384, -1.0, -2.327), (-0.4433, -1.0, 0.4433), (0.4433, -1.0, -0.4433), (1.0, -1.0, 1.0), (-0.9704, -1.0, -1.385), (0.2784, -1.0, 0.7216), (-1.414, -1.0, -0.9421), (0.7216, -1.0, 0.2784), (-0.346, -1.427, -0.3318), (-2.384, -5.96e-08, -2.327), (-0.5554, 4.612e-09, 0.5554), (0.5554, -4.612e-09, -0.5554), (1.0, 0.0, 1.0), (0.2784, 0.0, 0.7216), (-0.9704, 0.0, -1.385), (0.7216, 0.0, 0.2784), (-1.414, 0.0, -0.9421)], [], [(15, 12, 3, 7), (8, 5, 1, 6), (14, 11, 2, 4), (13, 10, 1, 5), (12, 13, 5, 3), (9, 14, 4, 0), (7, 3, 5, 8), (2, 7, 8, 4), (4, 8, 6, 0), (11, 15, 7, 2), (0, 6, 16, 9), (6, 1, 10, 16)])
_uv = me_cube_004.uv_layers.new(name='UVMap')
_uv.uv.foreach_set('vector', [0.5, 0.625, 0.625, 0.625, 0.625, 0.75, 0.5, 0.75, 0.5, 0.875, 0.625, 0.875, 0.625, 1.0, 0.5, 1.0, 0.25, 0.625, 0.375, 0.625, 0.375, 0.75, 0.25, 0.75, 0.75, 0.625, 0.875, 0.625, 0.875, 0.75, 0.75, 0.75, 0.625, 0.625, 0.75, 0.625, 0.75, 0.75, 0.625, 0.75, 0.125, 0.625, 0.25, 0.625, 0.25, 0.75, 0.125, 0.75, 0.5, 0.75, 0.625, 0.75, 0.625, 0.875, 0.5, 0.875, 0.375, 0.75, 0.5, 0.75, 0.5, 0.875, 0.375, 0.875, 0.375, 0.875, 0.5, 0.875, 0.5, 1.0, 0.375, 1.0, 0.375, 0.625, 0.5, 0.625, 0.5, 0.75, 0.375, 0.75, 0.375, 0.0, 0.5, 0.0, 0.5, 0.125, 0.375, 0.125, 0.5, 0.0, 0.625, 0.0, 0.625, 0.125, 0.5, 0.125])
me_cube_004.materials.append(mat_material_003)
me_cube_004.update()
me_cube_005 = bpy.data.meshes.new('Cube.005')
me_cube_005.from_pydata([(-1.769, -0.9916, -1.575), (-1.811, -1.084, -0.34), (1.122, -1.048, -0.6519), (1.243, -0.9411, 0.2969), (-0.6165, -0.9604, -1.176), (-0.3476, -1.026, 0.1007), (1.627, -1.147, -0.1949), (-7.439, -0.5022, -5.002), (-10.29, -1.074, -4.442), (-0.8706, -0.9854, -1.259), (-1.067, -1.287, 0.07218), (-1.058, -1.003, -0.1638), (-1.175, -0.9988, -1.364), (-0.7605, -1.169, -0.6361), (-0.6956, -0.965, -0.07334), (-1.931, -1.047, 0.2568), (-1.075, -1.058, 0.3202), (-3.064, -1.017, 0.2683), (-2.907, -0.9818, -0.441), (-1.951, -1.044, 0.1258), (-1.683, 0.0, -1.753), (1.099, 0.0, -0.8091), (1.376, 0.0, 0.419), (-0.2576, 0.0, 0.2121), (-0.4677, 0.0, -1.311), (2.094, 0.0, -0.1233), (-7.41, 0.0, -5.2), (-11.02, 0.0, -4.554), (-9.169, 0.0, -4.716), (-1.075, 0.0, -1.532), (-1.83, 0.0, -0.3534), (-1.926, 0.0, 0.4655), (-2.838, 0.0, -0.5891), (-3.143, 0.0, 0.4149), (-0.9775, 0.0, 0.4504), (-2.982, 0.0, -0.1019), (-0.7715, 0.0, -1.422), (-5.454, -1.002, -0.327), (-5.13, -1.015, -1.222), (-5.058, 0.0, -1.335), (-5.535, 0.0, -0.1636), (-5.33, 0.0, -0.7835), (-7.707, -1.028, -0.4657), (-6.053, -1.047, -1.414), (-6.634, -1.121, -1.19), (-6.13, 0.0, -1.539), (-8.061, 0.0, -0.4272), (-6.915, 0.0, -1.342), (-3.969, -1.007, -1.173), (-3.481, -1.001, -2.596), (-3.386, 0.0, -2.772), (-3.815, 0.0, -1.006), (-0.1992, -1.307, -0.6384), (0.1143, -1.339, -0.4243), (-0.0761, -1.273, -0.2091), (-0.2429, -1.336, -0.5193), (-9.04, -0.9649, -4.487), (-8.834, -0.577, -4.63), (-8.337, -0.7566, -4.568), (-8.405, -0.8868, -4.35), (-1.814, -1.597, -0.8996), (-1.712, -1.419, -1.206), (-1.639, -1.556, -0.8895), (-1.749, -1.429, -0.5899), (-1.195, -1.303, -0.781), (-1.086, -1.169, -0.8929), (-0.9586, -1.306, -0.6435), (-1.055, -1.257, -0.5835), (-3.02, -1.13, 0.2202), (-3.243, -1.215, -0.1144), (-2.848, -1.183, -0.3723), (-2.711, -1.148, -0.03978), (-5.492, -1.26, -0.3858), (-5.681, -1.234, -0.853), (-5.042, -1.242, -1.043), (-4.934, -1.293, -0.7015), (-3.898, -1.248, -1.561), (-4.081, -1.349, -2.144), (-3.624, -1.273, -2.232), (-3.538, -1.247, -1.799)], [], [(25, 22, 3, 6), (12, 65, 64, 62, 61, 0), (24, 21, 2, 4), (69, 68, 17, 37, 72, 75), (22, 23, 5, 3), (36, 24, 4, 9), (57, 56, 8, 27, 28), (55, 54, 5, 14, 13), (13, 14, 11, 67, 66), (21, 25, 6, 2), (60, 63, 1, 48, 76, 79), (50, 49, 7, 26), (7, 58, 57, 28, 26), (6, 3, 5, 54, 53), (17, 33, 40, 37), (19, 10, 16, 15), (19, 15, 17, 68, 71), (20, 29, 12, 0), (9, 13, 66, 65, 12), (34, 31, 15, 16), (71, 70, 18, 1, 19), (14, 5, 16, 10), (1, 11, 14, 10, 19), (2, 6, 53, 52, 4), (38, 74, 73, 44, 43), (29, 36, 9, 12), (5, 23, 34, 16), (15, 31, 33, 17), (48, 51, 27, 8), (77, 76, 48, 8, 56, 59), (49, 78, 77, 59, 58, 7), (18, 32, 30, 1), (39, 38, 43, 45), (40, 41, 47, 46), (35, 32, 39, 41), (32, 18, 38, 39), (33, 35, 41, 40), (18, 70, 69, 75, 74, 38), (47, 44, 42, 46), (45, 43, 44, 47), (73, 72, 37, 42, 44), (41, 39, 45, 47), (37, 40, 46, 42), (1, 30, 51, 48), (64, 67, 11, 1, 63, 62), (20, 0, 49, 50), (0, 61, 60, 79, 78, 49), (52, 53, 54, 55), (56, 57, 58, 59), (60, 61, 62, 63), (64, 65, 66, 67), (68, 69, 70, 71), (72, 73, 74, 75), (76, 77, 78, 79), (4, 52, 55, 13, 9)])
_uv = me_cube_005.uv_layers.new(name='UVMap')
_uv.uv.foreach_set('vector', [0.5, 0.625, 0.625, 0.625, 0.625, 0.75, 0.5, 0.75, 0.375, 0.9375, 0.438, 0.9375, 0.5, 0.9665, 0.5, 0.971, 0.4413, 1.0, 0.375, 1.0, 0.25, 0.625, 0.375, 0.625, 0.375, 0.75, 0.25, 0.75, 0.625, 1.0, 0.625, 1.0, 0.625, 1.0, 0.625, 1.0, 0.625, 1.0, 0.625, 1.0, 0.625, 0.625, 0.75, 0.625, 0.75, 0.75, 0.625, 0.75, 0.2188, 0.625, 0.25, 0.625, 0.25, 0.75, 0.2188, 0.75, 0.5, 0.04748, 0.5245, 0.0, 0.625, 0.0, 0.625, 0.125, 0.5, 0.125, 0.5, 0.8867, 0.5634, 0.875, 0.625, 0.875, 0.625, 0.9062, 0.5, 0.9062, 0.5, 0.9062, 0.625, 0.9062, 0.625, 0.9375, 0.5682, 0.9375, 0.5, 0.9085, 0.375, 0.625, 0.5, 0.625, 0.5, 0.75, 0.375, 0.75, 0.5, 1.0, 0.5705, 1.0, 0.625, 1.0, 0.625, 1.0, 0.5521, 1.0, 0.5, 1.0, 0.125, 0.625, 0.125, 0.75, 0.125, 0.75, 0.125, 0.625, 0.375, 0.0, 0.4703, 0.0, 0.5, 0.04748, 0.5, 0.125, 0.375, 0.125, 0.5, 0.75, 0.625, 0.75, 0.625, 0.875, 0.5634, 0.875, 0.5, 0.8498, 0.875, 0.75, 0.875, 0.625, 0.875, 0.625, 0.875, 0.75, 0.625, 1.0, 0.625, 0.9375, 0.625, 0.9375, 0.625, 1.0, 0.625, 1.0, 0.625, 1.0, 0.625, 1.0, 0.625, 1.0, 0.625, 1.0, 0.125, 0.625, 0.1875, 0.625, 0.1875, 0.75, 0.125, 0.75, 0.375, 0.9062, 0.5, 0.9062, 0.5, 0.9085, 0.438, 0.9375, 0.375, 0.9375, 0.8125, 0.625, 0.875, 0.625, 0.875, 0.75, 0.8125, 0.75, 0.8005, 0.8245, 0.875, 0.75, 0.875, 0.75, 0.0, 0.0, 0.625, 1.0, 0.625, 0.9062, 0.625, 0.875, 0.625, 0.9375, 0.625, 0.9375, 0.0, 0.0, 0.625, 0.9375, 0.625, 0.9062, 0.625, 0.9375, 0.625, 1.0, 0.375, 0.75, 0.5, 0.75, 0.5, 0.8498, 0.4573, 0.875, 0.375, 0.875, 0.875, 0.75, 0.875, 0.75, 0.875, 0.75, 0.875, 0.75, 0.875, 0.75, 0.1875, 0.625, 0.2188, 0.625, 0.2188, 0.75, 0.1875, 0.75, 0.625, 0.875, 0.625, 0.625, 0.7188, 0.7188, 0.625, 0.9375, 0.875, 0.75, 0.875, 0.625, 0.875, 0.625, 0.875, 0.75, 0.875, 0.75, 0.875, 0.625, 0.875, 0.625, 0.875, 0.75, 0.5, 1.0, 0.5521, 1.0, 0.625, 1.0, 0.625, 1.0, 0.5245, 1.0, 0.5, 1.0, 0.375, 1.0, 0.4467, 1.0, 0.5, 1.0, 0.5, 1.0, 0.4703, 1.0, 0.375, 1.0, 0.875, 0.75, 0.875, 0.625, 0.875, 0.625, 0.875, 0.75, 0.875, 0.625, 0.875, 0.75, 0.875, 0.75, 0.875, 0.625, 0.0, 0.0, 0.0, 0.0, 0.0, 0.0, 0.0, 0.0, 0.0, 0.0, 0.0, 0.0, 0.0, 0.0, 0.0, 0.0, 0.875, 0.625, 0.875, 0.75, 0.875, 0.75, 0.875, 0.625, 0.0, 0.0, 0.0, 0.0, 0.0, 0.0, 0.0, 0.0, 0.875, 0.75, 0.875, 0.75, 0.875, 0.75, 0.875, 0.75, 0.875, 0.75, 0.875, 0.75, 0.875, 0.625, 0.875, 0.75, 0.875, 0.75, 0.875, 0.625, 0.875, 0.625, 0.875, 0.75, 0.875, 0.75, 0.875, 0.625, 0.625, 1.0, 0.625, 1.0, 0.625, 1.0, 0.625, 1.0, 0.625, 1.0, 0.0, 0.0, 0.0, 0.0, 0.0, 0.0, 0.0, 0.0, 0.875, 0.75, 0.875, 0.625, 0.875, 0.625, 0.875, 0.75, 0.875, 0.75, 0.875, 0.625, 0.875, 0.625, 0.875, 0.75, 0.5, 0.9665, 0.5682, 0.9375, 0.625, 0.9375, 0.625, 1.0, 0.5705, 1.0, 0.5, 0.971, 0.125, 0.625, 0.125, 0.75, 0.125, 0.75, 0.125, 0.625, 0.375, 1.0, 0.4413, 1.0, 0.5, 1.0, 0.5, 1.0, 0.4467, 1.0, 0.375, 1.0, 0.4573, 0.875, 0.5, 0.8498, 0.5634, 0.875, 0.5, 0.8867, 0.5245, 1.0, 0.5, 0.04748, 0.4703, 0.0, 0.5, 1.0, 0.5, 1.0, 0.4413, 1.0, 0.5, 0.971, 0.5705, 1.0, 0.5, 0.9665, 0.438, 0.9375, 0.5, 0.9085, 0.5682, 0.9375, 0.625, 1.0, 0.625, 1.0, 0.875, 0.75, 0.8005, 0.8245, 0.625, 1.0, 0.625, 1.0, 0.875, 0.75, 0.875, 0.75, 0.5521, 1.0, 0.5, 1.0, 0.4467, 1.0, 0.5, 1.0, 0.375, 0.875, 0.4573, 0.875, 0.5, 0.8867, 0.5, 0.9062, 0.375, 0.9062])
me_cube_005.materials.append(mat_material_003)
me_cube_005.update()
me_cube_006 = bpy.data.meshes.new('Cube.006')
me_cube_006.from_pydata([(1.763, -0.8886, 14.37), (1.939, 0.0, 13.94), (1.875, -0.8939, 15.49), (2.112, -0.9278, 32.64), (2.387, 0.0, 15.54), (2.686, -0.968, 56.09), (2.7, 0.0, 32.73), (1.928, -0.9215, 20.98), (2.332, -0.9518, 41.52), (2.517, 0.0, 21.07), (2.92, 0.0, 41.58), (3.274, 0.0, 56.15), (0.0, -0.9397, 41.46), (0.0, -0.9856, 59.26), (0.0, -0.9626, 50.18), (0.0, 0.0, 14.49), (2.783, -0.9692, 58.17), (0.0, -0.9692, 61.16), (3.371, 0.0, 58.22), (0.0, 0.0, 65.46), (0.0, -0.8708, 14.89), (0.0, -0.9167, 32.74), (0.0, -0.8938, 24.02)], [], [(2, 0, 1, 4), (2, 4, 9, 7), (2, 20, 0), (7, 9, 6, 3), (8, 10, 11, 5), (3, 6, 10, 8), (17, 13, 16), (0, 20, 15, 1), (5, 16, 13, 14), (19, 17, 16, 18), (5, 11, 18, 16), (8, 5, 14, 12), (3, 8, 12, 21), (7, 3, 21, 22), (2, 7, 22, 20)])
_uv = me_cube_006.uv_layers.new(name='UVMap')
_uv.uv.foreach_set('vector', [0.625, 0.75, 0.5, 0.75, 0.5, 0.625, 0.625, 0.625, 0.625, 0.75, 0.625, 0.625, 0.625, 0.625, 0.625, 0.75, 0.625, 0.75, 0.0, 0.0, 0.5, 0.75, 0.625, 0.75, 0.625, 0.625, 0.625, 0.625, 0.625, 0.75, 0.625, 0.75, 0.625, 0.625, 0.625, 0.625, 0.625, 0.75, 0.625, 0.75, 0.625, 0.625, 0.625, 0.625, 0.625, 0.75, 0.625, 0.8482, 0.0, 0.0, 0.625, 0.75, 0.5, 0.75, 0.0, 0.0, 0.0, 0.0, 0.5, 0.625, 0.625, 0.75, 0.625, 0.75, 0.0, 0.0, 0.0, 0.0, 0.0, 0.0, 0.625, 0.8482, 0.625, 0.75, 0.625, 0.625, 0.625, 0.75, 0.625, 0.625, 0.625, 0.625, 0.625, 0.75, 0.625, 0.75, 0.625, 0.75, 0.0, 0.0, 0.0, 0.0, 0.625, 0.75, 0.625, 0.75, 0.0, 0.0, 0.0, 0.0, 0.625, 0.75, 0.625, 0.75, 0.0, 0.0, 0.0, 0.0, 0.625, 0.75, 0.625, 0.75, 0.0, 0.0, 0.0, 0.0])
me_cube_006.materials.append(mat_sword)
me_cube_006.update()
me_cube_007 = bpy.data.meshes.new('Cube.007')
me_cube_007.from_pydata([(-2.351, -0.9773, -2.304), (-0.3915, -1.226, 0.4796), (0.5699, -1.128, -0.4923), (0.8787, -0.841, 0.9783), (0.1435, -1.07, 0.8664), (-1.356, -0.977, -0.8329), (0.6988, -0.9813, 0.2811), (-2.707, -0.01731, -2.548), (-0.5554, 4.612e-09, 0.5554), (0.7284, 0.0254, -0.6131), (1.223, 0.0, 1.204), (0.1393, -0.03316, 0.9522), (-0.9612, 0.02262, -1.621), (0.8775, 0.01809, 0.2239), (-1.635, -0.02662, -0.9319), (-0.5098, -1.727, -0.5313), (0.05286, -1.706, -0.02773), (-0.1426, -1.738, 0.1766), (-0.6226, -1.745, -0.4367), (-0.9395, -1.686, -1.192), (-1.401, -1.488, -1.643), (-1.039, -1.11, -1.496), (-0.7827, -1.512, -1.257)], [], [(13, 10, 3, 6), (6, 3, 4, 17, 16), (20, 19, 15, 18, 5, 0), (11, 8, 1, 4), (10, 11, 4, 3), (12, 9, 2, 22, 21), (18, 17, 4, 1, 5), (7, 12, 21, 20, 0), (9, 13, 6, 2), (0, 5, 14, 7), (5, 1, 8, 14), (15, 16, 17, 18), (19, 20, 21, 22), (2, 6, 16, 15, 19, 22)])
_uv = me_cube_007.uv_layers.new(name='UVMap')
_uv.uv.foreach_set('vector', [0.5, 0.625, 0.625, 0.625, 0.625, 0.75, 0.5, 0.75, 0.5, 0.75, 0.625, 0.75, 0.625, 0.875, 0.5437, 0.875, 0.5, 0.8311, 0.375, 0.9056, 0.3992, 0.875, 0.4672, 0.875, 0.5, 0.9083, 0.5, 1.0, 0.375, 1.0, 0.75, 0.625, 0.875, 0.625, 0.875, 0.75, 0.75, 0.75, 0.625, 0.625, 0.75, 0.625, 0.75, 0.75, 0.625, 0.75, 0.25, 0.625, 0.375, 0.625, 0.375, 0.75, 0.2734, 0.75, 0.25, 0.7012, 0.5, 0.9083, 0.5437, 0.875, 0.625, 0.875, 0.625, 1.0, 0.5, 1.0, 0.125, 0.625, 0.25, 0.625, 0.25, 0.7012, 0.2194, 0.75, 0.125, 0.75, 0.375, 0.625, 0.5, 0.625, 0.5, 0.75, 0.375, 0.75, 0.375, 0.0, 0.5, 0.0, 0.5, 0.125, 0.375, 0.125, 0.5, 0.0, 0.625, 0.0, 0.625, 0.125, 0.5, 0.125, 0.4672, 0.875, 0.5, 0.8311, 0.5437, 0.875, 0.5, 0.9083, 0.3992, 0.875, 0.375, 0.9056, 0.25, 0.7012, 0.2734, 0.75, 0.375, 0.75, 0.5, 0.75, 0.5, 0.8311, 0.4672, 0.875, 0.3992, 0.875, 0.375, 0.8516])
me_cube_007.materials.append(mat_material_003)
me_cube_007.update()
me_cube_008 = bpy.data.meshes.new('Cube.008')
me_cube_008.from_pydata([(1.241, -0.5794, -0.1358), (1.32, -0.5794, 0.5791), (0.0, -1.021, 0.1828), (0.0, -1.065, 0.9165), (1.833, 0.0, -0.3023), (1.865, 0.0, 0.4601), (0.0, 0.0, 1.013), (0.0, 0.0, 0.0772), (0.0, -1.158, 0.3194), (0.2276, -1.152, 0.4913), (0.0, -1.158, 0.719), (0.0, -1.279, 0.4942), (1.259, -0.5794, 0.02771), (1.437, -0.4719, 0.1762), (1.302, -0.5794, 0.4156), (1.113, -0.6704, 0.2645), (2.019, 0.0, 0.1723), (1.945, -0.09113, 0.0329), (1.963, 0.0, -0.1771), (2.088, 0.0, -0.0161), (1.284, -0.624, 0.2177)], [], [(7, 4, 0, 2), (5, 6, 3, 1), (15, 14, 1, 3, 10, 9), (17, 16, 5, 1, 14, 13), (10, 11, 9), (9, 11, 8), (0, 12, 15, 9, 8, 2), (4, 18, 17, 13, 12, 0), (17, 19, 16), (18, 19, 17), (15, 14, 20), (12, 20, 15), (14, 20, 13), (13, 20, 12)])
me_cube_008.polygons.foreach_set('material_index', [0, 0, 0, 0, 1, 1, 0, 0, 1, 1, 1, 1, 1, 1])
_uv = me_cube_008.uv_layers.new(name='UVMap')
_uv.uv.foreach_set('vector', [0.25, 0.625, 0.375, 0.625, 0.375, 0.75, 0.25, 0.75, 0.625, 0.625, 0.75, 0.625, 0.75, 0.75, 0.625, 0.75, 0.5, 0.7663, 0.5678, 0.75, 0.625, 0.75, 0.625, 0.875, 0.5836, 0.875, 0.5, 0.8528, 0.5, 0.6513, 0.5506, 0.625, 0.625, 0.625, 0.625, 0.75, 0.5678, 0.75, 0.5, 0.7268, 0.5836, 0.875, 0.0, 0.0, 0.5, 0.8528, 0.5, 0.8528, 0.0, 0.0, 0.4164, 0.875, 0.375, 0.75, 0.4322, 0.75, 0.5, 0.7663, 0.5, 0.8528, 0.4164, 0.875, 0.375, 0.875, 0.375, 0.625, 0.4311, 0.625, 0.5, 0.6513, 0.5, 0.7268, 0.4322, 0.75, 0.375, 0.75, 0.5, 0.6513, 0.0, 0.0, 0.5506, 0.625, 0.4311, 0.625, 0.0, 0.0, 0.5, 0.6513, 0.5, 0.7663, 0.5678, 0.75, 0.0, 0.0, 0.4322, 0.75, 0.0, 0.0, 0.5, 0.7663, 0.5678, 0.75, 0.0, 0.0, 0.5, 0.7268, 0.5, 0.7268, 0.0, 0.0, 0.4322, 0.75])
me_cube_008.materials.append(mat_material_004)
me_cube_008.materials.append(mat_material_005)
me_cube_008.update()
me_cube_009 = bpy.data.meshes.new('Cube.009')
me_cube_009.from_pydata([(-1.0, -1.0, -1.0), (-1.0, -1.0, 1.0), (-1.0, 1.0, -1.0), (-1.0, 1.0, 1.0), (1.0, -1.0, -1.0), (1.0, -1.0, 1.0), (1.0, 1.0, -1.0), (1.0, 1.0, 1.0)], [], [(0, 1, 3, 2), (2, 3, 7, 6), (6, 7, 5, 4), (4, 5, 1, 0), (2, 6, 4, 0), (7, 3, 1, 5)])
_uv = me_cube_009.uv_layers.new(name='UVMap')
_uv.uv.foreach_set('vector', [0.375, 0.0, 0.625, 0.0, 0.625, 0.25, 0.375, 0.25, 0.375, 0.25, 0.625, 0.25, 0.625, 0.5, 0.375, 0.5, 0.375, 0.5, 0.625, 0.5, 0.625, 0.75, 0.375, 0.75, 0.375, 0.75, 0.625, 0.75, 0.625, 1.0, 0.375, 1.0, 0.125, 0.5, 0.375, 0.5, 0.375, 0.75, 0.125, 0.75, 0.625, 0.5, 0.875, 0.5, 0.875, 0.75, 0.625, 0.75])
me_cube_009.materials.append(mat_smoke_domain_material)
me_cube_009.update()

# ---- objects
ob_light = bpy.data.objects.new('Light', light_light)
ob_camera = bpy.data.objects.new('Camera', cam_camera)
ob_cylinder = bpy.data.objects.new('Cylinder', me_cylinder)
ob_cube = bpy.data.objects.new('Cube', me_cube_001)
ob_cube_001 = bpy.data.objects.new('Cube.001', me_cube_002)
ob_cube_002 = bpy.data.objects.new('Cube.002', me_cube)
ob_cube_003 = bpy.data.objects.new('Cube.003', me_cube_003)
ob_sphere = bpy.data.objects.new('Sphere', me_sphere_001)
ob_cube_004 = bpy.data.objects.new('Cube.004', me_cube_004)
ob_cube_005 = bpy.data.objects.new('Cube.005', me_cube_005)
ob_cube_006 = bpy.data.objects.new('Cube.006', me_cube_006)
ob_cube_007 = bpy.data.objects.new('Cube.007', me_cube_007)
ob_cube_008 = bpy.data.objects.new('Cube.008', me_cube_008)
ob_light_001 = bpy.data.objects.new('Light.001', light_light_001)
ob_light_002 = bpy.data.objects.new('Light.002', light_light_002)
ob_smoke_domain = bpy.data.objects.new('Smoke Domain', me_cube_009)

# ---- transforms, parenting, visibility, modifiers, constraints
ob_light.location = (29.13, -17.16, 19.99)
ob_light.rotation_euler = (-0.1638, 1.048, 1.628)
ob_light.lock_rotations_4d = False
ob_light.empty_display_type = 'ARROWS'
ob_light.color = (0.0, 0.0, 0.0, 0.0)
ob_light.lineart.crease_threshold = 0.0
ob_camera.location = (94.42, -102.7, 99.99)
ob_camera.rotation_euler = (1.031, -9.3e-07, 0.6474)
ob_camera.lock_rotations_4d = False
ob_camera.empty_display_type = 'ARROWS'
ob_camera.color = (0.0, 0.0, 0.0, 0.0)
ob_camera.display_type = 'WIRE'
ob_camera.lineart.crease_threshold = 0.0
ob_cylinder.location = (36.57, -19.62, 13.93)
ob_cylinder.rotation_euler = (-1.065, -0.6356, 0.6478)
_m = ob_cylinder.modifiers.new('Mirror', 'MIRROR')
_m.use_clip = True
ob_cube.location = (32.66, -16.92, 15.94)
ob_cube.rotation_euler = (-1.065, -0.6356, 0.6478)
ob_cube.scale = (1.982, 0.8785, 1.662)
_m = ob_cube.modifiers.new('Bevel', 'BEVEL')
_m = ob_cube.modifiers.new('Mirror', 'MIRROR')
_m.use_axis = (True, True, False)
ob_cube_001.location = (37.53, -20.28, 13.44)
ob_cube_001.rotation_euler = (-1.065, -0.6356, 0.6478)
_m = ob_cube_001.modifiers.new('Mirror', 'MIRROR')
_m.use_axis = (True, True, False)
_m.use_clip = True
ob_cube_002.location = (33.9, -13.31, 19.83)
ob_cube_002.rotation_euler = (0.7269, -3.078, -0.182)
ob_cube_002.scale = (0.7764, 0.4111, 0.7764)
_m = ob_cube_002.modifiers.new('Mirror.001', 'MIRROR')
_m.use_axis = (False, True, False)
_m = ob_cube_002.modifiers.new('Mirror', 'MIRROR')
_m.mirror_object = ob_cube
ob_cube_003.location = (35.58, -12.94, 19.36)
ob_cube_003.rotation_euler = (0.4393, -2.784, 0.05444)
ob_cube_003.scale = (0.7736, 0.4096, 0.7736)
_m = ob_cube_003.modifiers.new('Mirror.001', 'MIRROR')
_m.use_axis = (False, True, False)
_m = ob_cube_003.modifiers.new('Mirror', 'MIRROR')
_m.use_axis = (True, True, False)
_m.mirror_object = ob_cube
ob_sphere.location = (29.76, -14.89, 17.46)
ob_sphere.rotation_euler = (-0.8442, -0.9436, 0.3417)
ob_sphere.scale = (1.867, 1.867, 1.867)
ob_sphere.display_type = 'WIRE'
_m = ob_sphere.modifiers.new('Fluid', 'FLUID')
_m.fluid_type = 'FLOW'
ob_cube_004.location = (30.92, -12.29, 19.3)
ob_cube_004.rotation_euler = (1.028, -3.209, 0.5777)
ob_cube_004.scale = (0.6285, 0.3327, 0.6285)
_m = ob_cube_004.modifiers.new('Mirror.001', 'MIRROR')
_m.use_axis = (False, True, False)
_m = ob_cube_004.modifiers.new('Mirror', 'MIRROR')
_m.use_axis = (True, True, False)
_m.mirror_object = ob_cube
ob_cube_005.location = (32.37, -12.14, 20.63)
ob_cube_005.rotation_euler = (-1.308, -0.7541, 1.025)
ob_cube_005.scale = (-1.323, 0.3756, 1.118)
_m = ob_cube_005.modifiers.new('Mirror', 'MIRROR')
_m.use_axis = (False, True, False)
_m.use_clip = True
_m = ob_cube_005.modifiers.new('Mirror.001', 'MIRROR')
_m.mirror_object = ob_cube
ob_cube_006.location = (39.19, -21.43, 12.58)
ob_cube_006.rotation_euler = (-1.065, -0.6356, 0.6478)
ob_cube_006.scale = (0.8982, 0.7943, 1.075)
_m = ob_cube_006.modifiers.new('Mirror', 'MIRROR')
_m.use_axis = (True, True, False)
_m.use_clip = True
ob_cube_007.location = (28.7, -9.55, 22.67)
ob_cube_007.rotation_euler = (1.095, -3.77, 0.7369)
ob_cube_007.scale = (1.831, 0.4589, 2.379)
_m = ob_cube_007.modifiers.new('Mirror.001', 'MIRROR')
_m.use_axis = (False, True, False)
_m.use_clip = True
_m = ob_cube_007.modifiers.new('Mirror', 'MIRROR')
_m.use_clip = True
_m.mirror_object = ob_cube
ob_cube_008.location = (37.25, -20.07, 13.61)
ob_cube_008.rotation_euler = (-1.065, -0.6356, 0.6478)
ob_cube_008.scale = (0.6738, 1.164, 1.247)
_m = ob_cube_008.modifiers.new('Mirror', 'MIRROR')
_m.use_axis = (True, True, False)
_m.use_clip = True
ob_light_001.location = (-9.958, 7.195, 49.83)
ob_light_001.rotation_euler = (0.6503, 0.05522, 1.866)
ob_light_001.lock_rotations_4d = False
ob_light_001.empty_display_type = 'ARROWS'
ob_light_001.color = (0.0, 0.0, 0.0, 0.0)
ob_light_001.lineart.crease_threshold = 0.0
ob_light_002.location = (13.18, -25.1, 45.37)
ob_light_002.rotation_euler = (0.6503, 0.05522, 1.866)
ob_light_002.lock_rotations_4d = False
ob_light_002.empty_display_type = 'ARROWS'
ob_light_002.color = (0.0, 0.0, 0.0, 0.0)
ob_light_002.lineart.crease_threshold = 0.0
ob_smoke_domain.location = (29.62, -14.73, 17.52)
ob_smoke_domain.rotation_euler = (-1.065, -0.6356, 0.6478)
ob_smoke_domain.scale = (2.829, 2.815, 2.413)
ob_smoke_domain.display_type = 'WIRE'
_m = ob_smoke_domain.modifiers.new('Fluid', 'FLUID')
_m.fluid_type = 'DOMAIN'

# ---- collection membership
col_collection.objects.link(ob_light)
col_collection.objects.link(ob_camera)
col_collection.objects.link(ob_cylinder)
col_collection.objects.link(ob_cube)
col_collection.objects.link(ob_cube_001)
col_collection.objects.link(ob_cube_002)
col_collection.objects.link(ob_cube_003)
col_collection.objects.link(ob_sphere)
col_collection.objects.link(ob_cube_004)
col_collection.objects.link(ob_cube_005)
col_collection.objects.link(ob_cube_006)
col_collection.objects.link(ob_cube_007)
col_collection.objects.link(ob_cube_008)
col_collection.objects.link(ob_light_001)
col_collection.objects.link(ob_light_002)
col_collection.objects.link(ob_smoke_domain)

# ---- scene / render settings (as saved in the file)
scene.camera = ob_camera
scene.frame_start = 1; scene.frame_end = 250; scene.frame_set(1)
scene.render.engine = 'BLENDER_EEVEE_NEXT'
bpy.context.view_layer.update()
